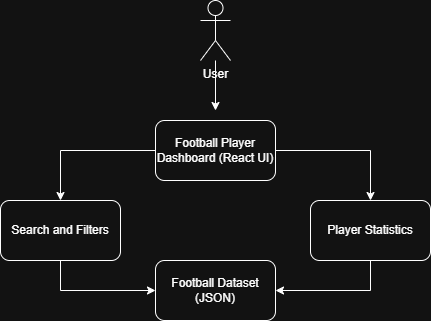

The diagram above was exported from draw.io. Its source (the exported page's mxGraphModel, read from the mxfile embedded in the PNG):
<mxGraphModel dx="1406" dy="780" grid="1" gridSize="10" guides="1" tooltips="1" connect="1" arrows="1" fold="1" page="1" pageScale="1" pageWidth="850" pageHeight="1100" math="0" shadow="0">
  <root>
    <mxCell id="0" />
    <mxCell id="1" parent="0" />
    <mxCell id="KE7RuS8UwjhoCQufjVgH-2" edge="1" parent="1" source="KE7RuS8UwjhoCQufjVgH-1" style="edgeStyle=orthogonalEdgeStyle;rounded=0;orthogonalLoop=1;jettySize=auto;html=1;">
      <mxGeometry relative="1" as="geometry">
        <mxPoint x="425" y="520" as="targetPoint" />
      </mxGeometry>
    </mxCell>
    <mxCell id="KE7RuS8UwjhoCQufjVgH-1" parent="1" style="shape=umlActor;verticalLabelPosition=bottom;verticalAlign=top;html=1;outlineConnect=0;" value="User" vertex="1">
      <mxGeometry height="60" width="30" x="410" y="410" as="geometry" />
    </mxCell>
    <mxCell id="KE7RuS8UwjhoCQufjVgH-5" edge="1" parent="1" source="KE7RuS8UwjhoCQufjVgH-3" style="edgeStyle=orthogonalEdgeStyle;rounded=0;orthogonalLoop=1;jettySize=auto;html=1;" target="KE7RuS8UwjhoCQufjVgH-4" value="">
      <mxGeometry relative="1" as="geometry" />
    </mxCell>
    <mxCell id="KE7RuS8UwjhoCQufjVgH-7" edge="1" parent="1" source="KE7RuS8UwjhoCQufjVgH-3" style="edgeStyle=orthogonalEdgeStyle;rounded=0;orthogonalLoop=1;jettySize=auto;html=1;" target="KE7RuS8UwjhoCQufjVgH-6" value="">
      <mxGeometry relative="1" as="geometry" />
    </mxCell>
    <mxCell id="KE7RuS8UwjhoCQufjVgH-3" parent="1" style="rounded=1;whiteSpace=wrap;html=1;" value="Football Player Dashboard (React UI)" vertex="1">
      <mxGeometry height="60" width="120" x="365" y="530" as="geometry" />
    </mxCell>
    <mxCell id="KE7RuS8UwjhoCQufjVgH-10" edge="1" parent="1" source="KE7RuS8UwjhoCQufjVgH-4" style="edgeStyle=orthogonalEdgeStyle;rounded=0;orthogonalLoop=1;jettySize=auto;html=1;entryX=0;entryY=0.5;entryDx=0;entryDy=0;exitX=0.5;exitY=1;exitDx=0;exitDy=0;" target="KE7RuS8UwjhoCQufjVgH-8">
      <mxGeometry relative="1" as="geometry" />
    </mxCell>
    <mxCell id="KE7RuS8UwjhoCQufjVgH-4" parent="1" style="rounded=1;whiteSpace=wrap;html=1;" value="Search and Filters" vertex="1">
      <mxGeometry height="60" width="120" x="210" y="610" as="geometry" />
    </mxCell>
    <mxCell id="KE7RuS8UwjhoCQufjVgH-11" edge="1" parent="1" source="KE7RuS8UwjhoCQufjVgH-6" style="edgeStyle=orthogonalEdgeStyle;rounded=0;orthogonalLoop=1;jettySize=auto;html=1;exitX=0.5;exitY=1;exitDx=0;exitDy=0;entryX=1;entryY=0.5;entryDx=0;entryDy=0;" target="KE7RuS8UwjhoCQufjVgH-8">
      <mxGeometry relative="1" as="geometry" />
    </mxCell>
    <mxCell id="KE7RuS8UwjhoCQufjVgH-6" parent="1" style="whiteSpace=wrap;html=1;rounded=1;" value="Player Statistics" vertex="1">
      <mxGeometry height="60" width="120" x="520" y="610" as="geometry" />
    </mxCell>
    <mxCell id="KE7RuS8UwjhoCQufjVgH-8" parent="1" style="whiteSpace=wrap;html=1;rounded=1;" value="Football Dataset (JSON)" vertex="1">
      <mxGeometry height="60" width="120" x="365" y="670" as="geometry" />
    </mxCell>
  </root>
</mxGraphModel>